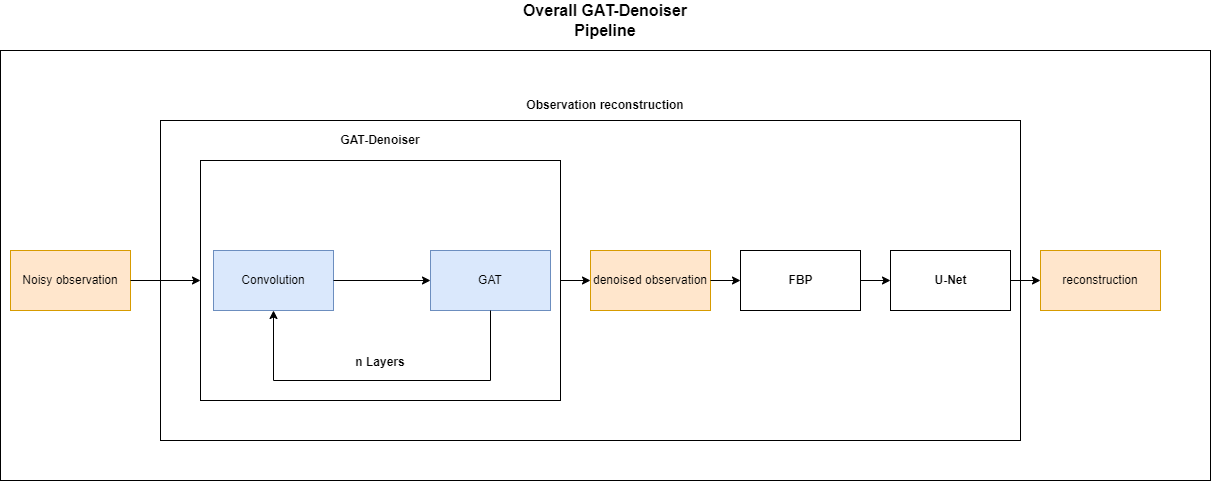

The diagram above was exported from draw.io. Its source (the exported page's mxGraphModel, read from the mxfile embedded in the PNG):
<mxGraphModel dx="1487" dy="894" grid="1" gridSize="10" guides="1" tooltips="1" connect="1" arrows="1" fold="1" page="1" pageScale="1" pageWidth="827" pageHeight="1169" math="0" shadow="0">
  <root>
    <mxCell id="0" />
    <mxCell id="1" parent="0" />
    <mxCell id="yXlWfUv92L7bOnYATOFU-22" value="" style="rounded=0;whiteSpace=wrap;html=1;fillColor=none;" vertex="1" parent="1">
      <mxGeometry x="160" y="360" width="860" height="320" as="geometry" />
    </mxCell>
    <mxCell id="yXlWfUv92L7bOnYATOFU-1" value="" style="rounded=0;whiteSpace=wrap;html=1;fillColor=none;" vertex="1" parent="1">
      <mxGeometry x="200" y="400" width="360" height="240" as="geometry" />
    </mxCell>
    <mxCell id="yXlWfUv92L7bOnYATOFU-2" value="" style="rounded=0;whiteSpace=wrap;html=1;fillColor=none;" vertex="1" parent="1">
      <mxGeometry y="290" width="1210" height="430" as="geometry" />
    </mxCell>
    <mxCell id="yXlWfUv92L7bOnYATOFU-3" value="Overall GAT-Denoiser Pipeline" style="text;html=1;strokeColor=none;fillColor=none;align=center;verticalAlign=middle;whiteSpace=wrap;rounded=0;fontStyle=1;fontSize=16;" vertex="1" parent="1">
      <mxGeometry x="505" y="240" width="200" height="40" as="geometry" />
    </mxCell>
    <mxCell id="yXlWfUv92L7bOnYATOFU-4" value="Noisy observation" style="rounded=0;whiteSpace=wrap;html=1;fillColor=#ffe6cc;strokeColor=#d79b00;" vertex="1" parent="1">
      <mxGeometry x="10" y="490" width="120" height="60" as="geometry" />
    </mxCell>
    <mxCell id="yXlWfUv92L7bOnYATOFU-5" value="Convolution" style="rounded=0;whiteSpace=wrap;html=1;fillColor=#dae8fc;strokeColor=#6c8ebf;" vertex="1" parent="1">
      <mxGeometry x="213" y="490" width="120" height="60" as="geometry" />
    </mxCell>
    <mxCell id="yXlWfUv92L7bOnYATOFU-6" value="GAT" style="rounded=0;whiteSpace=wrap;html=1;fillColor=#dae8fc;strokeColor=#6c8ebf;" vertex="1" parent="1">
      <mxGeometry x="430" y="490" width="120" height="60" as="geometry" />
    </mxCell>
    <mxCell id="yXlWfUv92L7bOnYATOFU-7" value="GAT-Denoiser" style="text;html=1;strokeColor=none;fillColor=none;align=center;verticalAlign=middle;whiteSpace=wrap;rounded=0;fontStyle=1" vertex="1" parent="1">
      <mxGeometry x="280" y="360" width="200" height="40" as="geometry" />
    </mxCell>
    <mxCell id="yXlWfUv92L7bOnYATOFU-8" value="denoised observation" style="rounded=0;whiteSpace=wrap;html=1;fillColor=#ffe6cc;strokeColor=#d79b00;" vertex="1" parent="1">
      <mxGeometry x="590" y="490" width="120" height="60" as="geometry" />
    </mxCell>
    <mxCell id="yXlWfUv92L7bOnYATOFU-9" value="" style="endArrow=classic;html=1;rounded=0;entryX=0;entryY=0.5;entryDx=0;entryDy=0;" edge="1" parent="1" source="yXlWfUv92L7bOnYATOFU-4" target="yXlWfUv92L7bOnYATOFU-1">
      <mxGeometry width="50" height="50" relative="1" as="geometry">
        <mxPoint x="310" y="540" as="sourcePoint" />
        <mxPoint x="360" y="490" as="targetPoint" />
        <Array as="points" />
      </mxGeometry>
    </mxCell>
    <mxCell id="yXlWfUv92L7bOnYATOFU-10" value="" style="endArrow=classic;html=1;rounded=0;fontSize=16;entryX=0;entryY=0.5;entryDx=0;entryDy=0;" edge="1" parent="1" target="yXlWfUv92L7bOnYATOFU-8">
      <mxGeometry width="50" height="50" relative="1" as="geometry">
        <mxPoint x="560" y="520" as="sourcePoint" />
        <mxPoint x="700" y="520" as="targetPoint" />
        <Array as="points" />
      </mxGeometry>
    </mxCell>
    <mxCell id="yXlWfUv92L7bOnYATOFU-11" value="" style="endArrow=classic;html=1;rounded=0;fontSize=16;exitX=1;exitY=0.5;exitDx=0;exitDy=0;entryX=0;entryY=0.5;entryDx=0;entryDy=0;" edge="1" parent="1" source="yXlWfUv92L7bOnYATOFU-5" target="yXlWfUv92L7bOnYATOFU-6">
      <mxGeometry width="50" height="50" relative="1" as="geometry">
        <mxPoint x="200" y="500" as="sourcePoint" />
        <mxPoint x="250" y="450" as="targetPoint" />
      </mxGeometry>
    </mxCell>
    <mxCell id="yXlWfUv92L7bOnYATOFU-12" value="" style="endArrow=classic;html=1;rounded=0;fontSize=16;exitX=0.5;exitY=1;exitDx=0;exitDy=0;entryX=0.5;entryY=1;entryDx=0;entryDy=0;" edge="1" parent="1" source="yXlWfUv92L7bOnYATOFU-6" target="yXlWfUv92L7bOnYATOFU-5">
      <mxGeometry width="50" height="50" relative="1" as="geometry">
        <mxPoint x="200" y="510" as="sourcePoint" />
        <mxPoint x="250" y="460" as="targetPoint" />
        <Array as="points">
          <mxPoint x="490" y="620" />
          <mxPoint x="273" y="620" />
        </Array>
      </mxGeometry>
    </mxCell>
    <mxCell id="yXlWfUv92L7bOnYATOFU-13" value="&lt;font style=&quot;font-size: 12px;&quot;&gt;&lt;b&gt;n Layers&lt;/b&gt;&lt;/font&gt;" style="text;html=1;strokeColor=none;fillColor=none;align=center;verticalAlign=middle;whiteSpace=wrap;rounded=0;fontSize=16;" vertex="1" parent="1">
      <mxGeometry x="350" y="585" width="60" height="30" as="geometry" />
    </mxCell>
    <mxCell id="yXlWfUv92L7bOnYATOFU-14" value="" style="rounded=0;whiteSpace=wrap;html=1;fillColor=none;" vertex="1" parent="1">
      <mxGeometry x="740" y="490" width="120" height="60" as="geometry" />
    </mxCell>
    <mxCell id="yXlWfUv92L7bOnYATOFU-15" value="FBP" style="text;html=1;strokeColor=none;fillColor=none;align=center;verticalAlign=middle;whiteSpace=wrap;rounded=0;fontStyle=1" vertex="1" parent="1">
      <mxGeometry x="752.5" y="510" width="95" height="20" as="geometry" />
    </mxCell>
    <mxCell id="yXlWfUv92L7bOnYATOFU-16" value="" style="rounded=0;whiteSpace=wrap;html=1;fillColor=none;" vertex="1" parent="1">
      <mxGeometry x="890" y="490" width="120" height="60" as="geometry" />
    </mxCell>
    <mxCell id="yXlWfUv92L7bOnYATOFU-17" value="U-Net" style="text;html=1;strokeColor=none;fillColor=none;align=center;verticalAlign=middle;whiteSpace=wrap;rounded=0;fontStyle=1" vertex="1" parent="1">
      <mxGeometry x="902.5" y="510" width="95" height="20" as="geometry" />
    </mxCell>
    <mxCell id="yXlWfUv92L7bOnYATOFU-18" value="reconstruction" style="rounded=0;whiteSpace=wrap;html=1;fillColor=#ffe6cc;strokeColor=#d79b00;" vertex="1" parent="1">
      <mxGeometry x="1040" y="490" width="120" height="60" as="geometry" />
    </mxCell>
    <mxCell id="yXlWfUv92L7bOnYATOFU-19" value="" style="endArrow=classic;html=1;rounded=0;fontSize=16;entryX=0;entryY=0.5;entryDx=0;entryDy=0;exitX=1;exitY=0.5;exitDx=0;exitDy=0;" edge="1" parent="1" source="yXlWfUv92L7bOnYATOFU-8" target="yXlWfUv92L7bOnYATOFU-14">
      <mxGeometry width="50" height="50" relative="1" as="geometry">
        <mxPoint x="570" y="530" as="sourcePoint" />
        <mxPoint x="600" y="530" as="targetPoint" />
        <Array as="points" />
      </mxGeometry>
    </mxCell>
    <mxCell id="yXlWfUv92L7bOnYATOFU-20" value="" style="endArrow=classic;html=1;rounded=0;fontSize=16;entryX=0;entryY=0.5;entryDx=0;entryDy=0;exitX=1;exitY=0.5;exitDx=0;exitDy=0;" edge="1" parent="1" source="yXlWfUv92L7bOnYATOFU-14" target="yXlWfUv92L7bOnYATOFU-16">
      <mxGeometry width="50" height="50" relative="1" as="geometry">
        <mxPoint x="580" y="540" as="sourcePoint" />
        <mxPoint x="610" y="540" as="targetPoint" />
        <Array as="points" />
      </mxGeometry>
    </mxCell>
    <mxCell id="yXlWfUv92L7bOnYATOFU-21" value="" style="endArrow=classic;html=1;rounded=0;exitX=1;exitY=0.5;exitDx=0;exitDy=0;entryX=0;entryY=0.5;entryDx=0;entryDy=0;" edge="1" parent="1" source="yXlWfUv92L7bOnYATOFU-16" target="yXlWfUv92L7bOnYATOFU-18">
      <mxGeometry width="50" height="50" relative="1" as="geometry">
        <mxPoint x="690" y="550" as="sourcePoint" />
        <mxPoint x="740" y="500" as="targetPoint" />
      </mxGeometry>
    </mxCell>
    <mxCell id="yXlWfUv92L7bOnYATOFU-23" value="Observation reconstruction" style="text;html=1;strokeColor=none;fillColor=none;align=center;verticalAlign=middle;whiteSpace=wrap;rounded=0;fontStyle=1" vertex="1" parent="1">
      <mxGeometry x="525" y="330" width="160" height="30" as="geometry" />
    </mxCell>
  </root>
</mxGraphModel>